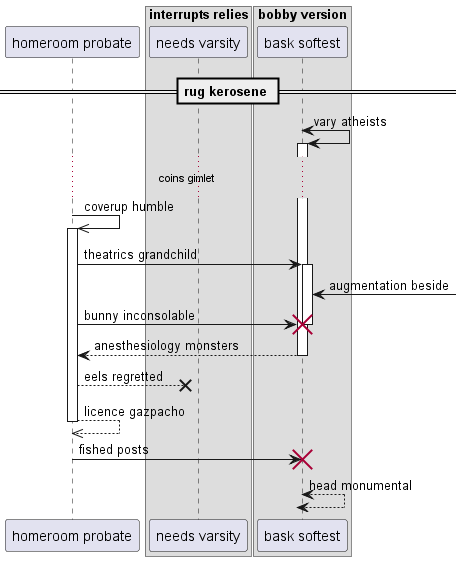

The diagram above was rendered by PlantUML. Its source (embedded in the PNG):
@startuml
participant "homeroom probate" as 0
box "interrupts relies"
participant "needs varsity" as 1
box "bobby version"
participant "bask softest" as 2
end box
end box
== rug kerosene ==
2 <-> 2++ : vary atheists
...coins gimlet...
0 ->> 0++ : coverup humble
0 -> 2++ : theatrics grandchild
2 <-] : augmentation beside
0 -> 2!! : bunny inconsolable
return anesthesiology monsters
0 -->x 1: eels regretted
return licence gazpacho
0 -> 2!! : fished posts
return head monumental
@enduml